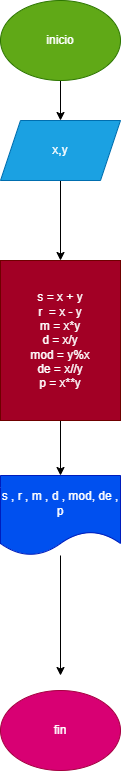

The diagram above was exported from draw.io. Its source (the exported page's mxGraphModel, read from the mxfile embedded in the PNG):
<mxGraphModel dx="1130" dy="792" grid="1" gridSize="10" guides="1" tooltips="1" connect="1" arrows="1" fold="1" page="1" pageScale="1" pageWidth="827" pageHeight="1169" math="0" shadow="0">
  <root>
    <mxCell id="0" />
    <mxCell id="1" parent="0" />
    <mxCell id="4" value="" style="edgeStyle=none;html=1;" edge="1" parent="1" source="2" target="3">
      <mxGeometry relative="1" as="geometry" />
    </mxCell>
    <mxCell id="2" value="inicio" style="ellipse;whiteSpace=wrap;html=1;fillColor=#60a917;fontColor=#ffffff;strokeColor=#2D7600;" vertex="1" parent="1">
      <mxGeometry x="354" y="70" width="120" height="80" as="geometry" />
    </mxCell>
    <mxCell id="6" value="" style="edgeStyle=none;html=1;" edge="1" parent="1" source="3" target="5">
      <mxGeometry relative="1" as="geometry" />
    </mxCell>
    <mxCell id="3" value="x,y" style="shape=parallelogram;perimeter=parallelogramPerimeter;whiteSpace=wrap;html=1;fixedSize=1;fillColor=#1ba1e2;fontColor=#ffffff;strokeColor=#006EAF;" vertex="1" parent="1">
      <mxGeometry x="354" y="190" width="120" height="60" as="geometry" />
    </mxCell>
    <mxCell id="8" value="" style="edgeStyle=none;html=1;" edge="1" parent="1" source="5" target="7">
      <mxGeometry relative="1" as="geometry" />
    </mxCell>
    <mxCell id="5" value="s = x + y&lt;br&gt;r&amp;nbsp; = x - y&lt;br&gt;m = x*y&lt;br&gt;d = x/y&lt;br&gt;mod = y%x&lt;br&gt;de = x//y&lt;br&gt;p = x**y" style="whiteSpace=wrap;html=1;fillColor=#a20025;fontColor=#ffffff;strokeColor=#6F0000;" vertex="1" parent="1">
      <mxGeometry x="354" y="330" width="120" height="160" as="geometry" />
    </mxCell>
    <mxCell id="12" value="" style="edgeStyle=none;html=1;" edge="1" parent="1" source="7">
      <mxGeometry relative="1" as="geometry">
        <mxPoint x="414" y="745" as="targetPoint" />
      </mxGeometry>
    </mxCell>
    <mxCell id="7" value="s , r , m , d , mod, de , p" style="shape=document;whiteSpace=wrap;html=1;boundedLbl=1;fillColor=#0050ef;fontColor=#ffffff;strokeColor=#001DBC;" vertex="1" parent="1">
      <mxGeometry x="354" y="545" width="120" height="80" as="geometry" />
    </mxCell>
    <mxCell id="13" value="fin" style="ellipse;whiteSpace=wrap;html=1;fillColor=#d80073;fontColor=#ffffff;strokeColor=#A50040;" vertex="1" parent="1">
      <mxGeometry x="354" y="760" width="120" height="80" as="geometry" />
    </mxCell>
  </root>
</mxGraphModel>